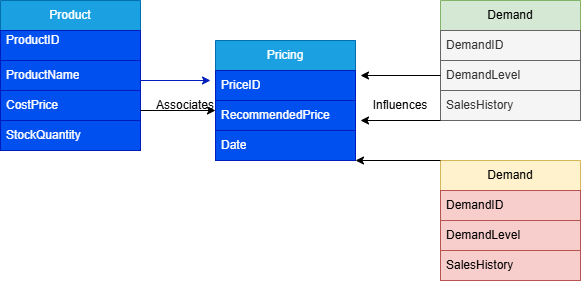

The diagram above was exported from draw.io. Its source (the exported page's mxGraphModel, read from the mxfile embedded in the PNG):
<mxGraphModel dx="1105" dy="597" grid="1" gridSize="10" guides="1" tooltips="1" connect="1" arrows="1" fold="1" page="1" pageScale="1" pageWidth="850" pageHeight="1100" background="#ffffff" math="0" shadow="0">
  <root>
    <mxCell id="0" />
    <mxCell id="1" parent="0" />
    <mxCell id="YCS5Gd7KUcVk6Z4ZWRW8-36" parent="1" style="swimlane;fontStyle=0;childLayout=stackLayout;horizontal=1;startSize=30;horizontalStack=0;resizeParent=1;resizeParentMax=0;resizeLast=0;collapsible=1;marginBottom=0;whiteSpace=wrap;html=1;fillColor=#1ba1e2;fontColor=#ffffff;strokeColor=#006EAF;" value="Product" vertex="1">
      <mxGeometry height="150" width="140" x="140" y="160" as="geometry" />
    </mxCell>
    <mxCell id="YCS5Gd7KUcVk6Z4ZWRW8-37" parent="YCS5Gd7KUcVk6Z4ZWRW8-36" style="text;strokeColor=#001DBC;fillColor=#0050ef;align=left;verticalAlign=middle;spacingLeft=4;spacingRight=4;overflow=hidden;points=[[0,0.5],[1,0.5]];portConstraint=eastwest;rotatable=0;whiteSpace=wrap;html=1;fontColor=#ffffff;" value="ProductID&lt;div&gt;&lt;br&gt;&lt;/div&gt;" vertex="1">
      <mxGeometry height="30" width="140" y="30" as="geometry" />
    </mxCell>
    <mxCell id="YCS5Gd7KUcVk6Z4ZWRW8-38" parent="YCS5Gd7KUcVk6Z4ZWRW8-36" style="text;strokeColor=#001DBC;fillColor=#0050ef;align=left;verticalAlign=middle;spacingLeft=4;spacingRight=4;overflow=hidden;points=[[0,0.5],[1,0.5]];portConstraint=eastwest;rotatable=0;whiteSpace=wrap;html=1;fontColor=#ffffff;" value="ProductName" vertex="1">
      <mxGeometry height="30" width="140" y="60" as="geometry" />
    </mxCell>
    <mxCell id="YCS5Gd7KUcVk6Z4ZWRW8-39" parent="YCS5Gd7KUcVk6Z4ZWRW8-36" style="text;strokeColor=#001DBC;fillColor=#0050ef;align=left;verticalAlign=middle;spacingLeft=4;spacingRight=4;overflow=hidden;points=[[0,0.5],[1,0.5]];portConstraint=eastwest;rotatable=0;whiteSpace=wrap;html=1;fontColor=#ffffff;" value="CostPrice" vertex="1">
      <mxGeometry height="30" width="140" y="90" as="geometry" />
    </mxCell>
    <mxCell id="YCS5Gd7KUcVk6Z4ZWRW8-40" parent="YCS5Gd7KUcVk6Z4ZWRW8-36" style="text;strokeColor=#001DBC;fillColor=#0050ef;align=left;verticalAlign=middle;spacingLeft=4;spacingRight=4;overflow=hidden;points=[[0,0.5],[1,0.5]];portConstraint=eastwest;rotatable=0;whiteSpace=wrap;html=1;fontColor=#ffffff;" value="StockQuantity" vertex="1">
      <mxGeometry height="30" width="140" y="120" as="geometry" />
    </mxCell>
    <mxCell id="YCS5Gd7KUcVk6Z4ZWRW8-41" parent="1" style="swimlane;fontStyle=0;childLayout=stackLayout;horizontal=1;startSize=30;horizontalStack=0;resizeParent=1;resizeParentMax=0;resizeLast=0;collapsible=1;marginBottom=0;whiteSpace=wrap;html=1;fillColor=#1ba1e2;strokeColor=#006EAF;fontColor=#ffffff;" value="Pricing" vertex="1">
      <mxGeometry height="120" width="140" x="355" y="200" as="geometry" />
    </mxCell>
    <mxCell id="YCS5Gd7KUcVk6Z4ZWRW8-42" parent="YCS5Gd7KUcVk6Z4ZWRW8-41" style="text;strokeColor=#001DBC;fillColor=#0050ef;align=left;verticalAlign=middle;spacingLeft=4;spacingRight=4;overflow=hidden;points=[[0,0.5],[1,0.5]];portConstraint=eastwest;rotatable=0;whiteSpace=wrap;html=1;fontColor=#ffffff;" value="&lt;div&gt;PriceID&lt;/div&gt;" vertex="1">
      <mxGeometry height="30" width="140" y="30" as="geometry" />
    </mxCell>
    <mxCell id="YCS5Gd7KUcVk6Z4ZWRW8-43" parent="YCS5Gd7KUcVk6Z4ZWRW8-41" style="text;strokeColor=#001DBC;fillColor=#0050ef;align=left;verticalAlign=middle;spacingLeft=4;spacingRight=4;overflow=hidden;points=[[0,0.5],[1,0.5]];portConstraint=eastwest;rotatable=0;whiteSpace=wrap;html=1;fontColor=#ffffff;" value="RecommendedPrice" vertex="1">
      <mxGeometry height="30" width="140" y="60" as="geometry" />
    </mxCell>
    <mxCell id="YCS5Gd7KUcVk6Z4ZWRW8-44" parent="YCS5Gd7KUcVk6Z4ZWRW8-41" style="text;strokeColor=#001DBC;fillColor=#0050ef;align=left;verticalAlign=middle;spacingLeft=4;spacingRight=4;overflow=hidden;points=[[0,0.5],[1,0.5]];portConstraint=eastwest;rotatable=0;whiteSpace=wrap;html=1;fontColor=#ffffff;" value="Date" vertex="1">
      <mxGeometry height="30" width="140" y="90" as="geometry" />
    </mxCell>
    <mxCell id="YCS5Gd7KUcVk6Z4ZWRW8-46" parent="1" style="swimlane;fontStyle=0;childLayout=stackLayout;horizontal=1;startSize=30;horizontalStack=0;resizeParent=1;resizeParentMax=0;resizeLast=0;collapsible=1;marginBottom=0;whiteSpace=wrap;html=1;fillColor=#d5e8d4;strokeColor=#82b366;" value="Demand" vertex="1">
      <mxGeometry height="120" width="140" x="580" y="160" as="geometry" />
    </mxCell>
    <mxCell id="YCS5Gd7KUcVk6Z4ZWRW8-47" parent="YCS5Gd7KUcVk6Z4ZWRW8-46" style="text;strokeColor=#666666;fillColor=#f5f5f5;align=left;verticalAlign=middle;spacingLeft=4;spacingRight=4;overflow=hidden;points=[[0,0.5],[1,0.5]];portConstraint=eastwest;rotatable=0;whiteSpace=wrap;html=1;fontColor=#333333;" value="DemandID" vertex="1">
      <mxGeometry height="30" width="140" y="30" as="geometry" />
    </mxCell>
    <mxCell id="YCS5Gd7KUcVk6Z4ZWRW8-48" parent="YCS5Gd7KUcVk6Z4ZWRW8-46" style="text;strokeColor=#666666;fillColor=#f5f5f5;align=left;verticalAlign=middle;spacingLeft=4;spacingRight=4;overflow=hidden;points=[[0,0.5],[1,0.5]];portConstraint=eastwest;rotatable=0;whiteSpace=wrap;html=1;fontColor=#333333;" value="DemandLevel" vertex="1">
      <mxGeometry height="30" width="140" y="60" as="geometry" />
    </mxCell>
    <mxCell id="YCS5Gd7KUcVk6Z4ZWRW8-49" parent="YCS5Gd7KUcVk6Z4ZWRW8-46" style="text;strokeColor=#666666;fillColor=#f5f5f5;align=left;verticalAlign=middle;spacingLeft=4;spacingRight=4;overflow=hidden;points=[[0,0.5],[1,0.5]];portConstraint=eastwest;rotatable=0;whiteSpace=wrap;html=1;fontColor=#333333;" value="SalesHistory" vertex="1">
      <mxGeometry height="30" width="140" y="90" as="geometry" />
    </mxCell>
    <mxCell id="YCS5Gd7KUcVk6Z4ZWRW8-54" parent="1" style="swimlane;fontStyle=0;childLayout=stackLayout;horizontal=1;startSize=30;horizontalStack=0;resizeParent=1;resizeParentMax=0;resizeLast=0;collapsible=1;marginBottom=0;whiteSpace=wrap;html=1;fillColor=#fff2cc;strokeColor=#d6b656;" value="Demand" vertex="1">
      <mxGeometry height="120" width="140" x="580" y="320" as="geometry" />
    </mxCell>
    <mxCell id="YCS5Gd7KUcVk6Z4ZWRW8-55" parent="YCS5Gd7KUcVk6Z4ZWRW8-54" style="text;strokeColor=#b85450;fillColor=#f8cecc;align=left;verticalAlign=middle;spacingLeft=4;spacingRight=4;overflow=hidden;points=[[0,0.5],[1,0.5]];portConstraint=eastwest;rotatable=0;whiteSpace=wrap;html=1;" value="DemandID" vertex="1">
      <mxGeometry height="30" width="140" y="30" as="geometry" />
    </mxCell>
    <mxCell id="YCS5Gd7KUcVk6Z4ZWRW8-56" parent="YCS5Gd7KUcVk6Z4ZWRW8-54" style="text;strokeColor=#b85450;fillColor=#f8cecc;align=left;verticalAlign=middle;spacingLeft=4;spacingRight=4;overflow=hidden;points=[[0,0.5],[1,0.5]];portConstraint=eastwest;rotatable=0;whiteSpace=wrap;html=1;" value="DemandLevel" vertex="1">
      <mxGeometry height="30" width="140" y="60" as="geometry" />
    </mxCell>
    <mxCell id="YCS5Gd7KUcVk6Z4ZWRW8-57" parent="YCS5Gd7KUcVk6Z4ZWRW8-54" style="text;strokeColor=#b85450;fillColor=#f8cecc;align=left;verticalAlign=middle;spacingLeft=4;spacingRight=4;overflow=hidden;points=[[0,0.5],[1,0.5]];portConstraint=eastwest;rotatable=0;whiteSpace=wrap;html=1;" value="SalesHistory" vertex="1">
      <mxGeometry height="30" width="140" y="90" as="geometry" />
    </mxCell>
    <mxCell id="YCS5Gd7KUcVk6Z4ZWRW8-58" edge="1" parent="1" style="endArrow=classic;html=1;rounded=0;fillColor=#0050ef;strokeColor=#001DBC;" value="">
      <mxGeometry height="50" relative="1" width="50" as="geometry">
        <mxPoint x="280" y="240" as="sourcePoint" />
        <mxPoint x="350" y="240" as="targetPoint" />
      </mxGeometry>
    </mxCell>
    <mxCell id="YCS5Gd7KUcVk6Z4ZWRW8-59" edge="1" parent="1" style="endArrow=classic;html=1;rounded=0;entryX=0;entryY=0.333;entryDx=0;entryDy=0;entryPerimeter=0;" target="YCS5Gd7KUcVk6Z4ZWRW8-43" value="">
      <mxGeometry height="50" relative="1" width="50" as="geometry">
        <mxPoint x="280" y="270" as="sourcePoint" />
        <mxPoint x="360" y="290" as="targetPoint" />
      </mxGeometry>
    </mxCell>
    <mxCell id="YCS5Gd7KUcVk6Z4ZWRW8-60" parent="1" style="text;html=1;whiteSpace=wrap;strokeColor=none;fillColor=none;align=center;verticalAlign=middle;rounded=0;" value="Associates" vertex="1">
      <mxGeometry height="30" width="50" x="300" y="250" as="geometry" />
    </mxCell>
    <mxCell id="YCS5Gd7KUcVk6Z4ZWRW8-61" edge="1" parent="1" source="YCS5Gd7KUcVk6Z4ZWRW8-48" style="endArrow=classic;html=1;rounded=0;exitX=0;exitY=0.5;exitDx=0;exitDy=0;" value="">
      <mxGeometry height="50" relative="1" width="50" as="geometry">
        <mxPoint x="440" y="340" as="sourcePoint" />
        <mxPoint x="500" y="235" as="targetPoint" />
      </mxGeometry>
    </mxCell>
    <mxCell id="YCS5Gd7KUcVk6Z4ZWRW8-62" edge="1" parent="1" source="YCS5Gd7KUcVk6Z4ZWRW8-46" style="endArrow=classic;html=1;rounded=0;exitX=0;exitY=1;exitDx=0;exitDy=0;" value="">
      <mxGeometry height="50" relative="1" width="50" as="geometry">
        <mxPoint x="440" y="340" as="sourcePoint" />
        <mxPoint x="500" y="280" as="targetPoint" />
      </mxGeometry>
    </mxCell>
    <mxCell id="YCS5Gd7KUcVk6Z4ZWRW8-63" parent="1" style="text;html=1;whiteSpace=wrap;strokeColor=none;fillColor=none;align=center;verticalAlign=middle;rounded=0;" value="Influences" vertex="1">
      <mxGeometry height="30" width="60" x="510" y="250" as="geometry" />
    </mxCell>
    <mxCell id="YCS5Gd7KUcVk6Z4ZWRW8-64" edge="1" parent="1" source="YCS5Gd7KUcVk6Z4ZWRW8-54" style="endArrow=classic;html=1;rounded=0;exitX=0;exitY=0;exitDx=0;exitDy=0;entryX=1;entryY=1;entryDx=0;entryDy=0;" target="YCS5Gd7KUcVk6Z4ZWRW8-41" value="">
      <mxGeometry height="50" relative="1" width="50" as="geometry">
        <mxPoint x="440" y="340" as="sourcePoint" />
        <mxPoint x="490" y="290" as="targetPoint" />
      </mxGeometry>
    </mxCell>
  </root>
</mxGraphModel>